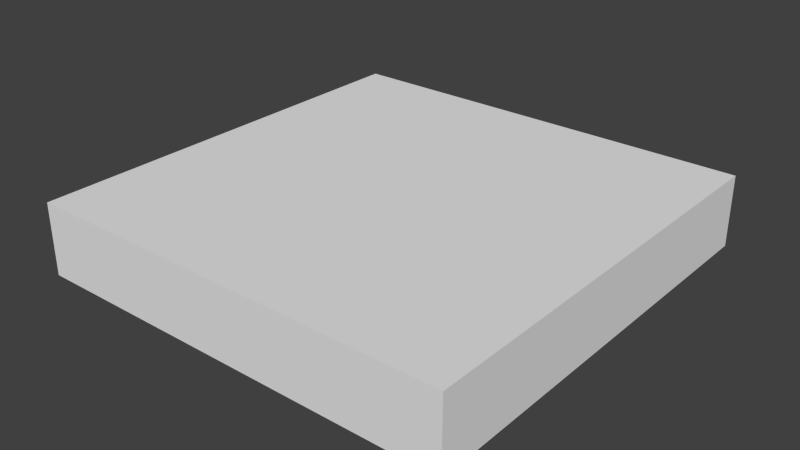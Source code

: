 # Source: 4x4.blend  (saved by Blender 2.55.1; exported with 4.5.12 LTS)
import bpy
from mathutils import Matrix  # noqa: F401  (used for matrix-valued properties, if any)

bpy.ops.wm.read_factory_settings(use_empty=True)
scene = bpy.context.scene
scene.name = 'Scene'

# ---- collections
col_collection_1 = bpy.data.collections.new('Collection 1'); scene.collection.children.link(col_collection_1)

# ---- world
world_world = bpy.data.worlds.new('World'); scene.world = world_world
world_world.color = (0.05088, 0.05088, 0.05088)
world_world.use_sun_shadow = False
world_world.sun_shadow_jitter_overblur = 0.0
world_world.cycles.sampling_method = 'MANUAL'
world_world.cycles.sample_map_resolution = 256

# ---- meshes
me_cube = bpy.data.meshes.new('Cube')
me_cube.from_pydata([(1.0, 1.0, -1.0), (1.0, -1.0, -1.0), (-1.0, -1.0, -1.0), (-1.0, 1.0, -1.0), (1.0, 1.0, 1.0), (1.0, -1.0, 1.0), (-1.0, -1.0, 1.0), (-1.0, 1.0, 1.0)], [], [(0, 1, 2, 3), (4, 7, 6, 5), (0, 4, 5, 1), (1, 5, 6, 2), (2, 6, 7, 3), (4, 0, 3, 7)])
me_cube.use_remesh_preserve_volume = False
me_cube.use_remesh_preserve_attributes = False
me_cube.use_mirror_vertex_groups = False
me_cube.update()

# ---- objects
ob_cube = bpy.data.objects.new('Cube', me_cube)

# ---- transforms, parenting, visibility, modifiers, constraints
ob_cube.location = (2.0, 2.0, 1.0)
ob_cube.scale = (1.5, 1.5, 0.25)
ob_cube.empty_display_type = 'ARROWS'
ob_cube.lineart.crease_threshold = 0.0

# ---- collection membership
col_collection_1.objects.link(ob_cube)

# ---- scene / render settings (as saved in the file)
scene.frame_start = 1; scene.frame_end = 250; scene.frame_set(1)
scene.render.engine = 'BLENDER_EEVEE_NEXT'
scene.render.image_settings.color_mode = 'RGB'
scene.render.image_settings.compression = 90
scene.render.resolution_percentage = 50
scene.render.dither_intensity = 0.0
scene.render.bake_margin = 2
scene.render.bake_bias = 0.0
scene.cycles.use_denoising = False
scene.cycles.samples = 10
scene.cycles.sampling_pattern = 'TABULATED_SOBOL'
scene.cycles.light_sampling_threshold = 0.0
scene.cycles.use_adaptive_sampling = False
scene.cycles.use_light_tree = False
scene.cycles.blur_glossy = 0.0
scene.cycles.volume_bounces = 1
scene.cycles.pixel_filter_type = 'GAUSSIAN'
scene.cycles.sample_clamp_indirect = 0.0
scene.view_settings.view_transform = 'Standard'
bpy.context.view_layer.update()

# ---- added for rendering (the .blend has no active camera and no usable light): camera, sun
cam_auto = bpy.data.cameras.new('AutoCamera')
cam_auto.lens = 50.0
cam_auto.sensor_width = 36.0
cam_auto.clip_end = 1000.0
ob_auto_camera = bpy.data.objects.new('AutoCamera', cam_auto)
scene.collection.objects.link(ob_auto_camera)
ob_auto_camera.location = (5.95256, -2.74307, 4.16205)
ob_auto_camera.rotation_euler = (1.09748, -7.21219e-08, 0.694738)
scene.camera = ob_auto_camera
light_auto_sun = bpy.data.lights.new('AutoSun', 'SUN')
light_auto_sun.energy = 3.0
light_auto_sun.angle = 0.0523599
ob_auto_sun = bpy.data.objects.new('AutoSun', light_auto_sun)
scene.collection.objects.link(ob_auto_sun)
ob_auto_sun.rotation_euler = (0.872665, 0.174533, 0.523599)
bpy.context.view_layer.update()
